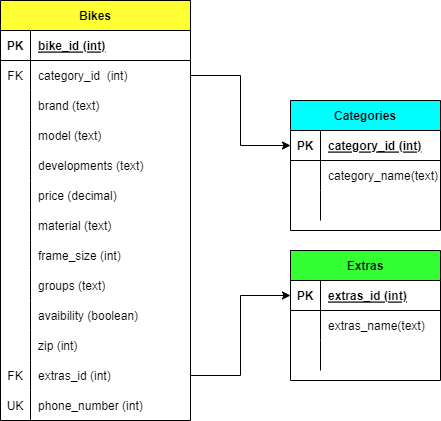

The diagram above was exported from draw.io. Its source (the exported page's mxGraphModel, read from the mxfile embedded in the PNG):
<mxGraphModel dx="1290" dy="483" grid="1" gridSize="10" guides="1" tooltips="1" connect="1" arrows="1" fold="1" page="1" pageScale="1" pageWidth="850" pageHeight="1100" math="0" shadow="0" extFonts="Permanent Marker^https://fonts.googleapis.com/css?family=Permanent+Marker">
  <root>
    <mxCell id="0" />
    <mxCell id="1" parent="0" />
    <mxCell id="C-vyLk0tnHw3VtMMgP7b-2" value="Categories" style="shape=table;startSize=30;container=1;collapsible=1;childLayout=tableLayout;fixedRows=1;rowLines=0;fontStyle=1;align=center;resizeLast=1;fillColor=#00FFFF;" parent="1" vertex="1">
      <mxGeometry x="380" y="150" width="150" height="130" as="geometry" />
    </mxCell>
    <mxCell id="C-vyLk0tnHw3VtMMgP7b-3" value="" style="shape=partialRectangle;collapsible=0;dropTarget=0;pointerEvents=0;fillColor=none;points=[[0,0.5],[1,0.5]];portConstraint=eastwest;top=0;left=0;right=0;bottom=1;" parent="C-vyLk0tnHw3VtMMgP7b-2" vertex="1">
      <mxGeometry y="30" width="150" height="30" as="geometry" />
    </mxCell>
    <mxCell id="C-vyLk0tnHw3VtMMgP7b-4" value="PK" style="shape=partialRectangle;overflow=hidden;connectable=0;fillColor=none;top=0;left=0;bottom=0;right=0;fontStyle=1;" parent="C-vyLk0tnHw3VtMMgP7b-3" vertex="1">
      <mxGeometry width="30" height="30" as="geometry">
        <mxRectangle width="30" height="30" as="alternateBounds" />
      </mxGeometry>
    </mxCell>
    <mxCell id="C-vyLk0tnHw3VtMMgP7b-5" value="category_id (int)" style="shape=partialRectangle;overflow=hidden;connectable=0;fillColor=none;top=0;left=0;bottom=0;right=0;align=left;spacingLeft=6;fontStyle=5;" parent="C-vyLk0tnHw3VtMMgP7b-3" vertex="1">
      <mxGeometry x="30" width="120" height="30" as="geometry">
        <mxRectangle width="120" height="30" as="alternateBounds" />
      </mxGeometry>
    </mxCell>
    <mxCell id="C-vyLk0tnHw3VtMMgP7b-6" value="" style="shape=partialRectangle;collapsible=0;dropTarget=0;pointerEvents=0;fillColor=none;points=[[0,0.5],[1,0.5]];portConstraint=eastwest;top=0;left=0;right=0;bottom=0;" parent="C-vyLk0tnHw3VtMMgP7b-2" vertex="1">
      <mxGeometry y="60" width="150" height="30" as="geometry" />
    </mxCell>
    <mxCell id="C-vyLk0tnHw3VtMMgP7b-7" value="" style="shape=partialRectangle;overflow=hidden;connectable=0;fillColor=none;top=0;left=0;bottom=0;right=0;" parent="C-vyLk0tnHw3VtMMgP7b-6" vertex="1">
      <mxGeometry width="30" height="30" as="geometry">
        <mxRectangle width="30" height="30" as="alternateBounds" />
      </mxGeometry>
    </mxCell>
    <mxCell id="C-vyLk0tnHw3VtMMgP7b-8" value="category_name(text)" style="shape=partialRectangle;overflow=hidden;connectable=0;fillColor=none;top=0;left=0;bottom=0;right=0;align=left;spacingLeft=6;" parent="C-vyLk0tnHw3VtMMgP7b-6" vertex="1">
      <mxGeometry x="30" width="120" height="30" as="geometry">
        <mxRectangle width="120" height="30" as="alternateBounds" />
      </mxGeometry>
    </mxCell>
    <mxCell id="C-vyLk0tnHw3VtMMgP7b-9" value="" style="shape=partialRectangle;collapsible=0;dropTarget=0;pointerEvents=0;fillColor=none;points=[[0,0.5],[1,0.5]];portConstraint=eastwest;top=0;left=0;right=0;bottom=0;" parent="C-vyLk0tnHw3VtMMgP7b-2" vertex="1">
      <mxGeometry y="90" width="150" height="30" as="geometry" />
    </mxCell>
    <mxCell id="C-vyLk0tnHw3VtMMgP7b-10" value="" style="shape=partialRectangle;overflow=hidden;connectable=0;fillColor=none;top=0;left=0;bottom=0;right=0;" parent="C-vyLk0tnHw3VtMMgP7b-9" vertex="1">
      <mxGeometry width="30" height="30" as="geometry">
        <mxRectangle width="30" height="30" as="alternateBounds" />
      </mxGeometry>
    </mxCell>
    <mxCell id="C-vyLk0tnHw3VtMMgP7b-11" value="" style="shape=partialRectangle;overflow=hidden;connectable=0;fillColor=none;top=0;left=0;bottom=0;right=0;align=left;spacingLeft=6;" parent="C-vyLk0tnHw3VtMMgP7b-9" vertex="1">
      <mxGeometry x="30" width="120" height="30" as="geometry">
        <mxRectangle width="120" height="30" as="alternateBounds" />
      </mxGeometry>
    </mxCell>
    <mxCell id="C-vyLk0tnHw3VtMMgP7b-13" value="Extras" style="shape=table;startSize=30;container=1;collapsible=1;childLayout=tableLayout;fixedRows=1;rowLines=0;fontStyle=1;align=center;resizeLast=1;fillColor=#33FF33;" parent="1" vertex="1">
      <mxGeometry x="380" y="300" width="150" height="130" as="geometry" />
    </mxCell>
    <mxCell id="C-vyLk0tnHw3VtMMgP7b-14" value="" style="shape=partialRectangle;collapsible=0;dropTarget=0;pointerEvents=0;fillColor=none;points=[[0,0.5],[1,0.5]];portConstraint=eastwest;top=0;left=0;right=0;bottom=1;" parent="C-vyLk0tnHw3VtMMgP7b-13" vertex="1">
      <mxGeometry y="30" width="150" height="30" as="geometry" />
    </mxCell>
    <mxCell id="C-vyLk0tnHw3VtMMgP7b-15" value="PK" style="shape=partialRectangle;overflow=hidden;connectable=0;fillColor=none;top=0;left=0;bottom=0;right=0;fontStyle=1;" parent="C-vyLk0tnHw3VtMMgP7b-14" vertex="1">
      <mxGeometry width="30" height="30" as="geometry">
        <mxRectangle width="30" height="30" as="alternateBounds" />
      </mxGeometry>
    </mxCell>
    <mxCell id="C-vyLk0tnHw3VtMMgP7b-16" value="extras_id (int)" style="shape=partialRectangle;overflow=hidden;connectable=0;fillColor=none;top=0;left=0;bottom=0;right=0;align=left;spacingLeft=6;fontStyle=5;" parent="C-vyLk0tnHw3VtMMgP7b-14" vertex="1">
      <mxGeometry x="30" width="120" height="30" as="geometry">
        <mxRectangle width="120" height="30" as="alternateBounds" />
      </mxGeometry>
    </mxCell>
    <mxCell id="C-vyLk0tnHw3VtMMgP7b-17" value="" style="shape=partialRectangle;collapsible=0;dropTarget=0;pointerEvents=0;fillColor=none;points=[[0,0.5],[1,0.5]];portConstraint=eastwest;top=0;left=0;right=0;bottom=0;" parent="C-vyLk0tnHw3VtMMgP7b-13" vertex="1">
      <mxGeometry y="60" width="150" height="30" as="geometry" />
    </mxCell>
    <mxCell id="C-vyLk0tnHw3VtMMgP7b-18" value="" style="shape=partialRectangle;overflow=hidden;connectable=0;fillColor=none;top=0;left=0;bottom=0;right=0;" parent="C-vyLk0tnHw3VtMMgP7b-17" vertex="1">
      <mxGeometry width="30" height="30" as="geometry">
        <mxRectangle width="30" height="30" as="alternateBounds" />
      </mxGeometry>
    </mxCell>
    <mxCell id="C-vyLk0tnHw3VtMMgP7b-19" value="extras_name(text)" style="shape=partialRectangle;overflow=hidden;connectable=0;fillColor=none;top=0;left=0;bottom=0;right=0;align=left;spacingLeft=6;" parent="C-vyLk0tnHw3VtMMgP7b-17" vertex="1">
      <mxGeometry x="30" width="120" height="30" as="geometry">
        <mxRectangle width="120" height="30" as="alternateBounds" />
      </mxGeometry>
    </mxCell>
    <mxCell id="C-vyLk0tnHw3VtMMgP7b-20" value="" style="shape=partialRectangle;collapsible=0;dropTarget=0;pointerEvents=0;fillColor=none;points=[[0,0.5],[1,0.5]];portConstraint=eastwest;top=0;left=0;right=0;bottom=0;" parent="C-vyLk0tnHw3VtMMgP7b-13" vertex="1">
      <mxGeometry y="90" width="150" height="30" as="geometry" />
    </mxCell>
    <mxCell id="C-vyLk0tnHw3VtMMgP7b-21" value="" style="shape=partialRectangle;overflow=hidden;connectable=0;fillColor=none;top=0;left=0;bottom=0;right=0;" parent="C-vyLk0tnHw3VtMMgP7b-20" vertex="1">
      <mxGeometry width="30" height="30" as="geometry">
        <mxRectangle width="30" height="30" as="alternateBounds" />
      </mxGeometry>
    </mxCell>
    <mxCell id="C-vyLk0tnHw3VtMMgP7b-22" value="" style="shape=partialRectangle;overflow=hidden;connectable=0;fillColor=none;top=0;left=0;bottom=0;right=0;align=left;spacingLeft=6;" parent="C-vyLk0tnHw3VtMMgP7b-20" vertex="1">
      <mxGeometry x="30" width="120" height="30" as="geometry">
        <mxRectangle width="120" height="30" as="alternateBounds" />
      </mxGeometry>
    </mxCell>
    <mxCell id="C-vyLk0tnHw3VtMMgP7b-23" value="Bikes" style="shape=table;startSize=30;container=1;collapsible=1;childLayout=tableLayout;fixedRows=1;rowLines=0;fontStyle=1;align=center;resizeLast=1;fillColor=#FFFF33;" parent="1" vertex="1">
      <mxGeometry x="90" y="50" width="190" height="420" as="geometry" />
    </mxCell>
    <mxCell id="C-vyLk0tnHw3VtMMgP7b-24" value="" style="shape=partialRectangle;collapsible=0;dropTarget=0;pointerEvents=0;fillColor=none;points=[[0,0.5],[1,0.5]];portConstraint=eastwest;top=0;left=0;right=0;bottom=1;" parent="C-vyLk0tnHw3VtMMgP7b-23" vertex="1">
      <mxGeometry y="30" width="190" height="30" as="geometry" />
    </mxCell>
    <mxCell id="C-vyLk0tnHw3VtMMgP7b-25" value="PK" style="shape=partialRectangle;overflow=hidden;connectable=0;fillColor=none;top=0;left=0;bottom=0;right=0;fontStyle=1;" parent="C-vyLk0tnHw3VtMMgP7b-24" vertex="1">
      <mxGeometry width="30" height="30" as="geometry">
        <mxRectangle width="30" height="30" as="alternateBounds" />
      </mxGeometry>
    </mxCell>
    <mxCell id="C-vyLk0tnHw3VtMMgP7b-26" value="bike_id (int)" style="shape=partialRectangle;overflow=hidden;connectable=0;fillColor=none;top=0;left=0;bottom=0;right=0;align=left;spacingLeft=6;fontStyle=5;" parent="C-vyLk0tnHw3VtMMgP7b-24" vertex="1">
      <mxGeometry x="30" width="160" height="30" as="geometry">
        <mxRectangle width="160" height="30" as="alternateBounds" />
      </mxGeometry>
    </mxCell>
    <mxCell id="C-vyLk0tnHw3VtMMgP7b-27" value="" style="shape=partialRectangle;collapsible=0;dropTarget=0;pointerEvents=0;fillColor=none;points=[[0,0.5],[1,0.5]];portConstraint=eastwest;top=0;left=0;right=0;bottom=0;" parent="C-vyLk0tnHw3VtMMgP7b-23" vertex="1">
      <mxGeometry y="60" width="190" height="30" as="geometry" />
    </mxCell>
    <mxCell id="C-vyLk0tnHw3VtMMgP7b-28" value="FK" style="shape=partialRectangle;overflow=hidden;connectable=0;fillColor=none;top=0;left=0;bottom=0;right=0;" parent="C-vyLk0tnHw3VtMMgP7b-27" vertex="1">
      <mxGeometry width="30" height="30" as="geometry">
        <mxRectangle width="30" height="30" as="alternateBounds" />
      </mxGeometry>
    </mxCell>
    <mxCell id="C-vyLk0tnHw3VtMMgP7b-29" value="category_id  (int)" style="shape=partialRectangle;overflow=hidden;connectable=0;fillColor=none;top=0;left=0;bottom=0;right=0;align=left;spacingLeft=6;" parent="C-vyLk0tnHw3VtMMgP7b-27" vertex="1">
      <mxGeometry x="30" width="160" height="30" as="geometry">
        <mxRectangle width="160" height="30" as="alternateBounds" />
      </mxGeometry>
    </mxCell>
    <mxCell id="E_7HP23u0gCDnbgQ08uG-1" value="" style="shape=partialRectangle;collapsible=0;dropTarget=0;pointerEvents=0;fillColor=none;points=[[0,0.5],[1,0.5]];portConstraint=eastwest;top=0;left=0;right=0;bottom=0;" parent="C-vyLk0tnHw3VtMMgP7b-23" vertex="1">
      <mxGeometry y="90" width="190" height="30" as="geometry" />
    </mxCell>
    <mxCell id="E_7HP23u0gCDnbgQ08uG-2" value="" style="shape=partialRectangle;overflow=hidden;connectable=0;fillColor=none;top=0;left=0;bottom=0;right=0;" parent="E_7HP23u0gCDnbgQ08uG-1" vertex="1">
      <mxGeometry width="30" height="30" as="geometry">
        <mxRectangle width="30" height="30" as="alternateBounds" />
      </mxGeometry>
    </mxCell>
    <mxCell id="E_7HP23u0gCDnbgQ08uG-3" value="brand (text)" style="shape=partialRectangle;overflow=hidden;connectable=0;fillColor=none;top=0;left=0;bottom=0;right=0;align=left;spacingLeft=6;" parent="E_7HP23u0gCDnbgQ08uG-1" vertex="1">
      <mxGeometry x="30" width="160" height="30" as="geometry">
        <mxRectangle width="160" height="30" as="alternateBounds" />
      </mxGeometry>
    </mxCell>
    <mxCell id="E_7HP23u0gCDnbgQ08uG-4" value="" style="shape=partialRectangle;collapsible=0;dropTarget=0;pointerEvents=0;fillColor=none;points=[[0,0.5],[1,0.5]];portConstraint=eastwest;top=0;left=0;right=0;bottom=0;" parent="C-vyLk0tnHw3VtMMgP7b-23" vertex="1">
      <mxGeometry y="120" width="190" height="30" as="geometry" />
    </mxCell>
    <mxCell id="E_7HP23u0gCDnbgQ08uG-5" value="" style="shape=partialRectangle;overflow=hidden;connectable=0;fillColor=none;top=0;left=0;bottom=0;right=0;" parent="E_7HP23u0gCDnbgQ08uG-4" vertex="1">
      <mxGeometry width="30" height="30" as="geometry">
        <mxRectangle width="30" height="30" as="alternateBounds" />
      </mxGeometry>
    </mxCell>
    <mxCell id="E_7HP23u0gCDnbgQ08uG-6" value="model (text)" style="shape=partialRectangle;overflow=hidden;connectable=0;fillColor=none;top=0;left=0;bottom=0;right=0;align=left;spacingLeft=6;" parent="E_7HP23u0gCDnbgQ08uG-4" vertex="1">
      <mxGeometry x="30" width="160" height="30" as="geometry">
        <mxRectangle width="160" height="30" as="alternateBounds" />
      </mxGeometry>
    </mxCell>
    <mxCell id="E_7HP23u0gCDnbgQ08uG-7" value="" style="shape=partialRectangle;collapsible=0;dropTarget=0;pointerEvents=0;fillColor=none;points=[[0,0.5],[1,0.5]];portConstraint=eastwest;top=0;left=0;right=0;bottom=0;" parent="C-vyLk0tnHw3VtMMgP7b-23" vertex="1">
      <mxGeometry y="150" width="190" height="30" as="geometry" />
    </mxCell>
    <mxCell id="E_7HP23u0gCDnbgQ08uG-8" value="" style="shape=partialRectangle;overflow=hidden;connectable=0;fillColor=none;top=0;left=0;bottom=0;right=0;" parent="E_7HP23u0gCDnbgQ08uG-7" vertex="1">
      <mxGeometry width="30" height="30" as="geometry">
        <mxRectangle width="30" height="30" as="alternateBounds" />
      </mxGeometry>
    </mxCell>
    <mxCell id="E_7HP23u0gCDnbgQ08uG-9" value="developments (text)" style="shape=partialRectangle;overflow=hidden;connectable=0;fillColor=none;top=0;left=0;bottom=0;right=0;align=left;spacingLeft=6;" parent="E_7HP23u0gCDnbgQ08uG-7" vertex="1">
      <mxGeometry x="30" width="160" height="30" as="geometry">
        <mxRectangle width="160" height="30" as="alternateBounds" />
      </mxGeometry>
    </mxCell>
    <mxCell id="E_7HP23u0gCDnbgQ08uG-10" value="" style="shape=partialRectangle;collapsible=0;dropTarget=0;pointerEvents=0;fillColor=none;points=[[0,0.5],[1,0.5]];portConstraint=eastwest;top=0;left=0;right=0;bottom=0;" parent="C-vyLk0tnHw3VtMMgP7b-23" vertex="1">
      <mxGeometry y="180" width="190" height="30" as="geometry" />
    </mxCell>
    <mxCell id="E_7HP23u0gCDnbgQ08uG-11" value="" style="shape=partialRectangle;overflow=hidden;connectable=0;fillColor=none;top=0;left=0;bottom=0;right=0;" parent="E_7HP23u0gCDnbgQ08uG-10" vertex="1">
      <mxGeometry width="30" height="30" as="geometry">
        <mxRectangle width="30" height="30" as="alternateBounds" />
      </mxGeometry>
    </mxCell>
    <mxCell id="E_7HP23u0gCDnbgQ08uG-12" value="price (decimal)" style="shape=partialRectangle;overflow=hidden;connectable=0;fillColor=none;top=0;left=0;bottom=0;right=0;align=left;spacingLeft=6;" parent="E_7HP23u0gCDnbgQ08uG-10" vertex="1">
      <mxGeometry x="30" width="160" height="30" as="geometry">
        <mxRectangle width="160" height="30" as="alternateBounds" />
      </mxGeometry>
    </mxCell>
    <mxCell id="E_7HP23u0gCDnbgQ08uG-13" value="" style="shape=partialRectangle;collapsible=0;dropTarget=0;pointerEvents=0;fillColor=none;points=[[0,0.5],[1,0.5]];portConstraint=eastwest;top=0;left=0;right=0;bottom=0;" parent="C-vyLk0tnHw3VtMMgP7b-23" vertex="1">
      <mxGeometry y="210" width="190" height="30" as="geometry" />
    </mxCell>
    <mxCell id="E_7HP23u0gCDnbgQ08uG-14" value="" style="shape=partialRectangle;overflow=hidden;connectable=0;fillColor=none;top=0;left=0;bottom=0;right=0;" parent="E_7HP23u0gCDnbgQ08uG-13" vertex="1">
      <mxGeometry width="30" height="30" as="geometry">
        <mxRectangle width="30" height="30" as="alternateBounds" />
      </mxGeometry>
    </mxCell>
    <mxCell id="E_7HP23u0gCDnbgQ08uG-15" value="material (text)" style="shape=partialRectangle;overflow=hidden;connectable=0;fillColor=none;top=0;left=0;bottom=0;right=0;align=left;spacingLeft=6;" parent="E_7HP23u0gCDnbgQ08uG-13" vertex="1">
      <mxGeometry x="30" width="160" height="30" as="geometry">
        <mxRectangle width="160" height="30" as="alternateBounds" />
      </mxGeometry>
    </mxCell>
    <mxCell id="E_7HP23u0gCDnbgQ08uG-16" value="" style="shape=partialRectangle;collapsible=0;dropTarget=0;pointerEvents=0;fillColor=none;points=[[0,0.5],[1,0.5]];portConstraint=eastwest;top=0;left=0;right=0;bottom=0;" parent="C-vyLk0tnHw3VtMMgP7b-23" vertex="1">
      <mxGeometry y="240" width="190" height="30" as="geometry" />
    </mxCell>
    <mxCell id="E_7HP23u0gCDnbgQ08uG-17" value="" style="shape=partialRectangle;overflow=hidden;connectable=0;fillColor=none;top=0;left=0;bottom=0;right=0;" parent="E_7HP23u0gCDnbgQ08uG-16" vertex="1">
      <mxGeometry width="30" height="30" as="geometry">
        <mxRectangle width="30" height="30" as="alternateBounds" />
      </mxGeometry>
    </mxCell>
    <mxCell id="E_7HP23u0gCDnbgQ08uG-18" value="frame_size (int)" style="shape=partialRectangle;overflow=hidden;connectable=0;fillColor=none;top=0;left=0;bottom=0;right=0;align=left;spacingLeft=6;" parent="E_7HP23u0gCDnbgQ08uG-16" vertex="1">
      <mxGeometry x="30" width="160" height="30" as="geometry">
        <mxRectangle width="160" height="30" as="alternateBounds" />
      </mxGeometry>
    </mxCell>
    <mxCell id="E_7HP23u0gCDnbgQ08uG-19" value="" style="shape=partialRectangle;collapsible=0;dropTarget=0;pointerEvents=0;fillColor=none;points=[[0,0.5],[1,0.5]];portConstraint=eastwest;top=0;left=0;right=0;bottom=0;" parent="C-vyLk0tnHw3VtMMgP7b-23" vertex="1">
      <mxGeometry y="270" width="190" height="30" as="geometry" />
    </mxCell>
    <mxCell id="E_7HP23u0gCDnbgQ08uG-20" value="" style="shape=partialRectangle;overflow=hidden;connectable=0;fillColor=none;top=0;left=0;bottom=0;right=0;" parent="E_7HP23u0gCDnbgQ08uG-19" vertex="1">
      <mxGeometry width="30" height="30" as="geometry">
        <mxRectangle width="30" height="30" as="alternateBounds" />
      </mxGeometry>
    </mxCell>
    <mxCell id="E_7HP23u0gCDnbgQ08uG-21" value="groups (text)" style="shape=partialRectangle;overflow=hidden;connectable=0;fillColor=none;top=0;left=0;bottom=0;right=0;align=left;spacingLeft=6;" parent="E_7HP23u0gCDnbgQ08uG-19" vertex="1">
      <mxGeometry x="30" width="160" height="30" as="geometry">
        <mxRectangle width="160" height="30" as="alternateBounds" />
      </mxGeometry>
    </mxCell>
    <mxCell id="E_7HP23u0gCDnbgQ08uG-22" value="" style="shape=partialRectangle;collapsible=0;dropTarget=0;pointerEvents=0;fillColor=none;points=[[0,0.5],[1,0.5]];portConstraint=eastwest;top=0;left=0;right=0;bottom=0;" parent="C-vyLk0tnHw3VtMMgP7b-23" vertex="1">
      <mxGeometry y="300" width="190" height="30" as="geometry" />
    </mxCell>
    <mxCell id="E_7HP23u0gCDnbgQ08uG-23" value="" style="shape=partialRectangle;overflow=hidden;connectable=0;fillColor=none;top=0;left=0;bottom=0;right=0;" parent="E_7HP23u0gCDnbgQ08uG-22" vertex="1">
      <mxGeometry width="30" height="30" as="geometry">
        <mxRectangle width="30" height="30" as="alternateBounds" />
      </mxGeometry>
    </mxCell>
    <mxCell id="E_7HP23u0gCDnbgQ08uG-24" value="avaibility (boolean)" style="shape=partialRectangle;overflow=hidden;connectable=0;fillColor=none;top=0;left=0;bottom=0;right=0;align=left;spacingLeft=6;" parent="E_7HP23u0gCDnbgQ08uG-22" vertex="1">
      <mxGeometry x="30" width="160" height="30" as="geometry">
        <mxRectangle width="160" height="30" as="alternateBounds" />
      </mxGeometry>
    </mxCell>
    <mxCell id="E_7HP23u0gCDnbgQ08uG-25" value="" style="shape=partialRectangle;collapsible=0;dropTarget=0;pointerEvents=0;fillColor=none;points=[[0,0.5],[1,0.5]];portConstraint=eastwest;top=0;left=0;right=0;bottom=0;" parent="C-vyLk0tnHw3VtMMgP7b-23" vertex="1">
      <mxGeometry y="330" width="190" height="30" as="geometry" />
    </mxCell>
    <mxCell id="E_7HP23u0gCDnbgQ08uG-26" value="" style="shape=partialRectangle;overflow=hidden;connectable=0;fillColor=none;top=0;left=0;bottom=0;right=0;" parent="E_7HP23u0gCDnbgQ08uG-25" vertex="1">
      <mxGeometry width="30" height="30" as="geometry">
        <mxRectangle width="30" height="30" as="alternateBounds" />
      </mxGeometry>
    </mxCell>
    <mxCell id="E_7HP23u0gCDnbgQ08uG-27" value="zip (int)" style="shape=partialRectangle;overflow=hidden;connectable=0;fillColor=none;top=0;left=0;bottom=0;right=0;align=left;spacingLeft=6;" parent="E_7HP23u0gCDnbgQ08uG-25" vertex="1">
      <mxGeometry x="30" width="160" height="30" as="geometry">
        <mxRectangle width="160" height="30" as="alternateBounds" />
      </mxGeometry>
    </mxCell>
    <mxCell id="E_7HP23u0gCDnbgQ08uG-28" value="" style="shape=partialRectangle;collapsible=0;dropTarget=0;pointerEvents=0;fillColor=none;points=[[0,0.5],[1,0.5]];portConstraint=eastwest;top=0;left=0;right=0;bottom=0;" parent="C-vyLk0tnHw3VtMMgP7b-23" vertex="1">
      <mxGeometry y="360" width="190" height="30" as="geometry" />
    </mxCell>
    <mxCell id="E_7HP23u0gCDnbgQ08uG-29" value="FK" style="shape=partialRectangle;overflow=hidden;connectable=0;fillColor=none;top=0;left=0;bottom=0;right=0;" parent="E_7HP23u0gCDnbgQ08uG-28" vertex="1">
      <mxGeometry width="30" height="30" as="geometry">
        <mxRectangle width="30" height="30" as="alternateBounds" />
      </mxGeometry>
    </mxCell>
    <mxCell id="E_7HP23u0gCDnbgQ08uG-30" value="extras_id (int)" style="shape=partialRectangle;overflow=hidden;connectable=0;fillColor=none;top=0;left=0;bottom=0;right=0;align=left;spacingLeft=6;" parent="E_7HP23u0gCDnbgQ08uG-28" vertex="1">
      <mxGeometry x="30" width="160" height="30" as="geometry">
        <mxRectangle width="160" height="30" as="alternateBounds" />
      </mxGeometry>
    </mxCell>
    <mxCell id="pSx_cCZn2R5N8-ydV4SX-11" value="" style="shape=partialRectangle;collapsible=0;dropTarget=0;pointerEvents=0;fillColor=none;points=[[0,0.5],[1,0.5]];portConstraint=eastwest;top=0;left=0;right=0;bottom=0;" parent="C-vyLk0tnHw3VtMMgP7b-23" vertex="1">
      <mxGeometry y="390" width="190" height="30" as="geometry" />
    </mxCell>
    <mxCell id="pSx_cCZn2R5N8-ydV4SX-12" value="UK" style="shape=partialRectangle;overflow=hidden;connectable=0;fillColor=none;top=0;left=0;bottom=0;right=0;" parent="pSx_cCZn2R5N8-ydV4SX-11" vertex="1">
      <mxGeometry width="30" height="30" as="geometry">
        <mxRectangle width="30" height="30" as="alternateBounds" />
      </mxGeometry>
    </mxCell>
    <mxCell id="pSx_cCZn2R5N8-ydV4SX-13" value="phone_number (int)" style="shape=partialRectangle;overflow=hidden;connectable=0;fillColor=none;top=0;left=0;bottom=0;right=0;align=left;spacingLeft=6;" parent="pSx_cCZn2R5N8-ydV4SX-11" vertex="1">
      <mxGeometry x="30" width="160" height="30" as="geometry">
        <mxRectangle width="160" height="30" as="alternateBounds" />
      </mxGeometry>
    </mxCell>
    <mxCell id="E_7HP23u0gCDnbgQ08uG-32" style="edgeStyle=orthogonalEdgeStyle;rounded=0;orthogonalLoop=1;jettySize=auto;html=1;exitX=1;exitY=0.5;exitDx=0;exitDy=0;entryX=0;entryY=0.5;entryDx=0;entryDy=0;" parent="1" source="E_7HP23u0gCDnbgQ08uG-28" target="C-vyLk0tnHw3VtMMgP7b-14" edge="1">
      <mxGeometry relative="1" as="geometry" />
    </mxCell>
    <mxCell id="E_7HP23u0gCDnbgQ08uG-33" style="edgeStyle=orthogonalEdgeStyle;rounded=0;orthogonalLoop=1;jettySize=auto;html=1;" parent="1" source="C-vyLk0tnHw3VtMMgP7b-27" target="C-vyLk0tnHw3VtMMgP7b-3" edge="1">
      <mxGeometry relative="1" as="geometry" />
    </mxCell>
  </root>
</mxGraphModel>